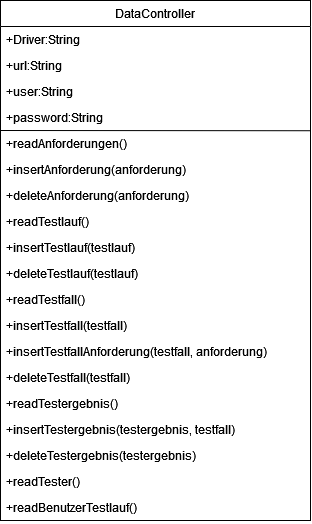

The diagram above was exported from draw.io. Its source (the exported page's mxGraphModel, read from the mxfile embedded in the PNG):
<mxGraphModel dx="1434" dy="782" grid="1" gridSize="10" guides="1" tooltips="1" connect="1" arrows="1" fold="1" page="1" pageScale="1" pageWidth="850" pageHeight="1100" math="0" shadow="0">
  <root>
    <mxCell id="0" />
    <mxCell id="1" parent="0" />
    <mxCell id="dqXUNuGsILeR554OKuAj-1" value="DataController" style="swimlane;fontStyle=0;align=center;verticalAlign=top;childLayout=stackLayout;horizontal=1;startSize=26;horizontalStack=0;resizeParent=1;resizeLast=0;collapsible=1;marginBottom=0;rounded=0;shadow=0;strokeWidth=1;" parent="1" vertex="1">
      <mxGeometry x="270" y="80" width="310" height="520" as="geometry">
        <mxRectangle x="230" y="140" width="160" height="26" as="alternateBounds" />
      </mxGeometry>
    </mxCell>
    <mxCell id="dqXUNuGsILeR554OKuAj-2" value="+Driver:String" style="text;align=left;verticalAlign=top;spacingLeft=4;spacingRight=4;overflow=hidden;rotatable=0;points=[[0,0.5],[1,0.5]];portConstraint=eastwest;rounded=0;shadow=0;html=0;" parent="dqXUNuGsILeR554OKuAj-1" vertex="1">
      <mxGeometry y="26" width="310" height="26" as="geometry" />
    </mxCell>
    <mxCell id="dqXUNuGsILeR554OKuAj-3" value="+url:String" style="text;align=left;verticalAlign=top;spacingLeft=4;spacingRight=4;overflow=hidden;rotatable=0;points=[[0,0.5],[1,0.5]];portConstraint=eastwest;rounded=0;shadow=0;html=0;" parent="dqXUNuGsILeR554OKuAj-1" vertex="1">
      <mxGeometry y="52" width="310" height="26" as="geometry" />
    </mxCell>
    <mxCell id="dqXUNuGsILeR554OKuAj-4" value="+user:String" style="text;align=left;verticalAlign=top;spacingLeft=4;spacingRight=4;overflow=hidden;rotatable=0;points=[[0,0.5],[1,0.5]];portConstraint=eastwest;" parent="dqXUNuGsILeR554OKuAj-1" vertex="1">
      <mxGeometry y="78" width="310" height="26" as="geometry" />
    </mxCell>
    <mxCell id="dqXUNuGsILeR554OKuAj-5" value="+password:String" style="text;align=left;verticalAlign=top;spacingLeft=4;spacingRight=4;overflow=hidden;rotatable=0;points=[[0,0.5],[1,0.5]];portConstraint=eastwest;" parent="dqXUNuGsILeR554OKuAj-1" vertex="1">
      <mxGeometry y="104" width="310" height="26" as="geometry" />
    </mxCell>
    <mxCell id="dqXUNuGsILeR554OKuAj-6" value="" style="endArrow=none;html=1;rounded=0;entryX=1;entryY=0.009;entryDx=0;entryDy=0;exitX=0;exitY=0.75;exitDx=0;exitDy=0;entryPerimeter=0;" parent="dqXUNuGsILeR554OKuAj-1" target="dqXUNuGsILeR554OKuAj-7" edge="1">
      <mxGeometry width="50" height="50" relative="1" as="geometry">
        <mxPoint y="130" as="sourcePoint" />
        <mxPoint x="310" y="129.94799999999998" as="targetPoint" />
      </mxGeometry>
    </mxCell>
    <mxCell id="dqXUNuGsILeR554OKuAj-7" value="+readAnforderungen()" style="text;align=left;verticalAlign=top;spacingLeft=4;spacingRight=4;overflow=hidden;rotatable=0;points=[[0,0.5],[1,0.5]];portConstraint=eastwest;" parent="dqXUNuGsILeR554OKuAj-1" vertex="1">
      <mxGeometry y="130" width="310" height="26" as="geometry" />
    </mxCell>
    <mxCell id="dqXUNuGsILeR554OKuAj-8" value="+insertAnforderung(anforderung)" style="text;align=left;verticalAlign=top;spacingLeft=4;spacingRight=4;overflow=hidden;rotatable=0;points=[[0,0.5],[1,0.5]];portConstraint=eastwest;" parent="dqXUNuGsILeR554OKuAj-1" vertex="1">
      <mxGeometry y="156" width="310" height="26" as="geometry" />
    </mxCell>
    <mxCell id="dqXUNuGsILeR554OKuAj-9" value="+deleteAnforderung(anforderung)" style="text;align=left;verticalAlign=top;spacingLeft=4;spacingRight=4;overflow=hidden;rotatable=0;points=[[0,0.5],[1,0.5]];portConstraint=eastwest;" parent="dqXUNuGsILeR554OKuAj-1" vertex="1">
      <mxGeometry y="182" width="310" height="26" as="geometry" />
    </mxCell>
    <mxCell id="dqXUNuGsILeR554OKuAj-10" value="+readTestlauf()" style="text;align=left;verticalAlign=top;spacingLeft=4;spacingRight=4;overflow=hidden;rotatable=0;points=[[0,0.5],[1,0.5]];portConstraint=eastwest;" parent="dqXUNuGsILeR554OKuAj-1" vertex="1">
      <mxGeometry y="208" width="310" height="26" as="geometry" />
    </mxCell>
    <mxCell id="dqXUNuGsILeR554OKuAj-11" value="+insertTestlauf(testlauf)" style="text;align=left;verticalAlign=top;spacingLeft=4;spacingRight=4;overflow=hidden;rotatable=0;points=[[0,0.5],[1,0.5]];portConstraint=eastwest;" parent="dqXUNuGsILeR554OKuAj-1" vertex="1">
      <mxGeometry y="234" width="310" height="26" as="geometry" />
    </mxCell>
    <mxCell id="dqXUNuGsILeR554OKuAj-12" value="+deleteTestlauf(testlauf)" style="text;align=left;verticalAlign=top;spacingLeft=4;spacingRight=4;overflow=hidden;rotatable=0;points=[[0,0.5],[1,0.5]];portConstraint=eastwest;" parent="dqXUNuGsILeR554OKuAj-1" vertex="1">
      <mxGeometry y="260" width="310" height="26" as="geometry" />
    </mxCell>
    <mxCell id="dqXUNuGsILeR554OKuAj-13" value="+readTestfall()" style="text;align=left;verticalAlign=top;spacingLeft=4;spacingRight=4;overflow=hidden;rotatable=0;points=[[0,0.5],[1,0.5]];portConstraint=eastwest;" parent="dqXUNuGsILeR554OKuAj-1" vertex="1">
      <mxGeometry y="286" width="310" height="26" as="geometry" />
    </mxCell>
    <mxCell id="dqXUNuGsILeR554OKuAj-14" value="+insertTestfall(testfall)" style="text;align=left;verticalAlign=top;spacingLeft=4;spacingRight=4;overflow=hidden;rotatable=0;points=[[0,0.5],[1,0.5]];portConstraint=eastwest;" parent="dqXUNuGsILeR554OKuAj-1" vertex="1">
      <mxGeometry y="312" width="310" height="26" as="geometry" />
    </mxCell>
    <mxCell id="dqXUNuGsILeR554OKuAj-15" value="+insertTestfallAnforderung(testfall, anforderung)" style="text;align=left;verticalAlign=top;spacingLeft=4;spacingRight=4;overflow=hidden;rotatable=0;points=[[0,0.5],[1,0.5]];portConstraint=eastwest;" parent="dqXUNuGsILeR554OKuAj-1" vertex="1">
      <mxGeometry y="338" width="310" height="26" as="geometry" />
    </mxCell>
    <mxCell id="dqXUNuGsILeR554OKuAj-16" value="+deleteTestfall(testfall)" style="text;align=left;verticalAlign=top;spacingLeft=4;spacingRight=4;overflow=hidden;rotatable=0;points=[[0,0.5],[1,0.5]];portConstraint=eastwest;" parent="dqXUNuGsILeR554OKuAj-1" vertex="1">
      <mxGeometry y="364" width="310" height="26" as="geometry" />
    </mxCell>
    <mxCell id="dqXUNuGsILeR554OKuAj-17" value="+readTestergebnis()" style="text;align=left;verticalAlign=top;spacingLeft=4;spacingRight=4;overflow=hidden;rotatable=0;points=[[0,0.5],[1,0.5]];portConstraint=eastwest;" parent="dqXUNuGsILeR554OKuAj-1" vertex="1">
      <mxGeometry y="390" width="310" height="26" as="geometry" />
    </mxCell>
    <mxCell id="dqXUNuGsILeR554OKuAj-18" value="+insertTestergebnis(testergebnis, testfall)" style="text;align=left;verticalAlign=top;spacingLeft=4;spacingRight=4;overflow=hidden;rotatable=0;points=[[0,0.5],[1,0.5]];portConstraint=eastwest;" parent="dqXUNuGsILeR554OKuAj-1" vertex="1">
      <mxGeometry y="416" width="310" height="26" as="geometry" />
    </mxCell>
    <mxCell id="dqXUNuGsILeR554OKuAj-19" value="+deleteTestergebnis(testergebnis)" style="text;align=left;verticalAlign=top;spacingLeft=4;spacingRight=4;overflow=hidden;rotatable=0;points=[[0,0.5],[1,0.5]];portConstraint=eastwest;" parent="dqXUNuGsILeR554OKuAj-1" vertex="1">
      <mxGeometry y="442" width="310" height="26" as="geometry" />
    </mxCell>
    <mxCell id="dqXUNuGsILeR554OKuAj-20" value="+readTester()" style="text;align=left;verticalAlign=top;spacingLeft=4;spacingRight=4;overflow=hidden;rotatable=0;points=[[0,0.5],[1,0.5]];portConstraint=eastwest;" parent="dqXUNuGsILeR554OKuAj-1" vertex="1">
      <mxGeometry y="468" width="310" height="26" as="geometry" />
    </mxCell>
    <mxCell id="dqXUNuGsILeR554OKuAj-21" value="+readBenutzerTestlauf()" style="text;align=left;verticalAlign=top;spacingLeft=4;spacingRight=4;overflow=hidden;rotatable=0;points=[[0,0.5],[1,0.5]];portConstraint=eastwest;" parent="dqXUNuGsILeR554OKuAj-1" vertex="1">
      <mxGeometry y="494" width="310" height="26" as="geometry" />
    </mxCell>
  </root>
</mxGraphModel>